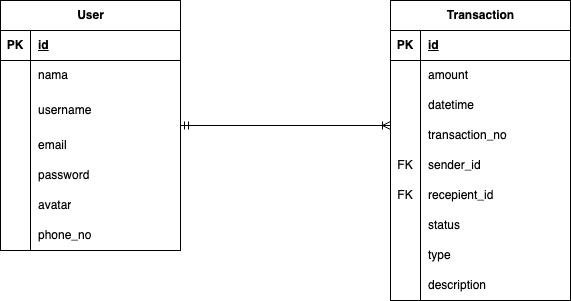

The diagram above was exported from draw.io. Its source (the exported page's mxGraphModel, read from the mxfile embedded in the PNG):
<mxGraphModel dx="734" dy="492" grid="1" gridSize="10" guides="1" tooltips="1" connect="1" arrows="1" fold="1" page="1" pageScale="1" pageWidth="850" pageHeight="1100" math="0" shadow="0">
  <root>
    <mxCell id="0" />
    <mxCell id="1" parent="0" />
    <mxCell id="2" value="User" style="shape=table;startSize=30;container=1;collapsible=1;childLayout=tableLayout;fixedRows=1;rowLines=0;fontStyle=1;align=center;resizeLast=1;html=1;" vertex="1" parent="1">
      <mxGeometry x="90" y="540" width="180" height="250" as="geometry">
        <mxRectangle x="90" y="440" width="70" height="30" as="alternateBounds" />
      </mxGeometry>
    </mxCell>
    <mxCell id="3" value="" style="shape=tableRow;horizontal=0;startSize=0;swimlaneHead=0;swimlaneBody=0;fillColor=none;collapsible=0;dropTarget=0;points=[[0,0.5],[1,0.5]];portConstraint=eastwest;top=0;left=0;right=0;bottom=1;" vertex="1" parent="2">
      <mxGeometry y="30" width="180" height="30" as="geometry" />
    </mxCell>
    <mxCell id="4" value="PK" style="shape=partialRectangle;connectable=0;fillColor=none;top=0;left=0;bottom=0;right=0;fontStyle=1;overflow=hidden;whiteSpace=wrap;html=1;" vertex="1" parent="3">
      <mxGeometry width="30" height="30" as="geometry">
        <mxRectangle width="30" height="30" as="alternateBounds" />
      </mxGeometry>
    </mxCell>
    <mxCell id="5" value="id" style="shape=partialRectangle;connectable=0;fillColor=none;top=0;left=0;bottom=0;right=0;align=left;spacingLeft=6;fontStyle=5;overflow=hidden;whiteSpace=wrap;html=1;" vertex="1" parent="3">
      <mxGeometry x="30" width="150" height="30" as="geometry">
        <mxRectangle width="150" height="30" as="alternateBounds" />
      </mxGeometry>
    </mxCell>
    <mxCell id="6" value="" style="shape=tableRow;horizontal=0;startSize=0;swimlaneHead=0;swimlaneBody=0;fillColor=none;collapsible=0;dropTarget=0;points=[[0,0.5],[1,0.5]];portConstraint=eastwest;top=0;left=0;right=0;bottom=0;" vertex="1" parent="2">
      <mxGeometry y="60" width="180" height="30" as="geometry" />
    </mxCell>
    <mxCell id="7" value="" style="shape=partialRectangle;connectable=0;fillColor=none;top=0;left=0;bottom=0;right=0;editable=1;overflow=hidden;whiteSpace=wrap;html=1;" vertex="1" parent="6">
      <mxGeometry width="30" height="30" as="geometry">
        <mxRectangle width="30" height="30" as="alternateBounds" />
      </mxGeometry>
    </mxCell>
    <mxCell id="8" value="nama" style="shape=partialRectangle;connectable=0;fillColor=none;top=0;left=0;bottom=0;right=0;align=left;spacingLeft=6;overflow=hidden;whiteSpace=wrap;html=1;" vertex="1" parent="6">
      <mxGeometry x="30" width="150" height="30" as="geometry">
        <mxRectangle width="150" height="30" as="alternateBounds" />
      </mxGeometry>
    </mxCell>
    <mxCell id="9" value="" style="shape=tableRow;horizontal=0;startSize=0;swimlaneHead=0;swimlaneBody=0;fillColor=none;collapsible=0;dropTarget=0;points=[[0,0.5],[1,0.5]];portConstraint=eastwest;top=0;left=0;right=0;bottom=0;" vertex="1" parent="2">
      <mxGeometry y="90" width="180" height="40" as="geometry" />
    </mxCell>
    <mxCell id="10" value="" style="shape=partialRectangle;connectable=0;fillColor=none;top=0;left=0;bottom=0;right=0;editable=1;overflow=hidden;whiteSpace=wrap;html=1;" vertex="1" parent="9">
      <mxGeometry width="30" height="40" as="geometry">
        <mxRectangle width="30" height="40" as="alternateBounds" />
      </mxGeometry>
    </mxCell>
    <mxCell id="11" value="username" style="shape=partialRectangle;connectable=0;fillColor=none;top=0;left=0;bottom=0;right=0;align=left;spacingLeft=6;overflow=hidden;whiteSpace=wrap;html=1;" vertex="1" parent="9">
      <mxGeometry x="30" width="150" height="40" as="geometry">
        <mxRectangle width="150" height="40" as="alternateBounds" />
      </mxGeometry>
    </mxCell>
    <mxCell id="12" value="" style="shape=tableRow;horizontal=0;startSize=0;swimlaneHead=0;swimlaneBody=0;fillColor=none;collapsible=0;dropTarget=0;points=[[0,0.5],[1,0.5]];portConstraint=eastwest;top=0;left=0;right=0;bottom=0;" vertex="1" parent="2">
      <mxGeometry y="130" width="180" height="30" as="geometry" />
    </mxCell>
    <mxCell id="13" value="" style="shape=partialRectangle;connectable=0;fillColor=none;top=0;left=0;bottom=0;right=0;editable=1;overflow=hidden;whiteSpace=wrap;html=1;" vertex="1" parent="12">
      <mxGeometry width="30" height="30" as="geometry">
        <mxRectangle width="30" height="30" as="alternateBounds" />
      </mxGeometry>
    </mxCell>
    <mxCell id="14" value="email" style="shape=partialRectangle;connectable=0;fillColor=none;top=0;left=0;bottom=0;right=0;align=left;spacingLeft=6;overflow=hidden;whiteSpace=wrap;html=1;" vertex="1" parent="12">
      <mxGeometry x="30" width="150" height="30" as="geometry">
        <mxRectangle width="150" height="30" as="alternateBounds" />
      </mxGeometry>
    </mxCell>
    <mxCell id="15" value="" style="shape=tableRow;horizontal=0;startSize=0;swimlaneHead=0;swimlaneBody=0;fillColor=none;collapsible=0;dropTarget=0;points=[[0,0.5],[1,0.5]];portConstraint=eastwest;top=0;left=0;right=0;bottom=0;" vertex="1" parent="2">
      <mxGeometry y="160" width="180" height="30" as="geometry" />
    </mxCell>
    <mxCell id="16" value="" style="shape=partialRectangle;connectable=0;fillColor=none;top=0;left=0;bottom=0;right=0;editable=1;overflow=hidden;whiteSpace=wrap;html=1;" vertex="1" parent="15">
      <mxGeometry width="30" height="30" as="geometry">
        <mxRectangle width="30" height="30" as="alternateBounds" />
      </mxGeometry>
    </mxCell>
    <mxCell id="17" value="password" style="shape=partialRectangle;connectable=0;fillColor=none;top=0;left=0;bottom=0;right=0;align=left;spacingLeft=6;overflow=hidden;whiteSpace=wrap;html=1;" vertex="1" parent="15">
      <mxGeometry x="30" width="150" height="30" as="geometry">
        <mxRectangle width="150" height="30" as="alternateBounds" />
      </mxGeometry>
    </mxCell>
    <mxCell id="18" value="" style="shape=tableRow;horizontal=0;startSize=0;swimlaneHead=0;swimlaneBody=0;fillColor=none;collapsible=0;dropTarget=0;points=[[0,0.5],[1,0.5]];portConstraint=eastwest;top=0;left=0;right=0;bottom=0;" vertex="1" parent="2">
      <mxGeometry y="190" width="180" height="30" as="geometry" />
    </mxCell>
    <mxCell id="19" value="" style="shape=partialRectangle;connectable=0;fillColor=none;top=0;left=0;bottom=0;right=0;editable=1;overflow=hidden;whiteSpace=wrap;html=1;" vertex="1" parent="18">
      <mxGeometry width="30" height="30" as="geometry">
        <mxRectangle width="30" height="30" as="alternateBounds" />
      </mxGeometry>
    </mxCell>
    <mxCell id="20" value="avatar" style="shape=partialRectangle;connectable=0;fillColor=none;top=0;left=0;bottom=0;right=0;align=left;spacingLeft=6;overflow=hidden;whiteSpace=wrap;html=1;" vertex="1" parent="18">
      <mxGeometry x="30" width="150" height="30" as="geometry">
        <mxRectangle width="150" height="30" as="alternateBounds" />
      </mxGeometry>
    </mxCell>
    <mxCell id="21" value="" style="shape=tableRow;horizontal=0;startSize=0;swimlaneHead=0;swimlaneBody=0;fillColor=none;collapsible=0;dropTarget=0;points=[[0,0.5],[1,0.5]];portConstraint=eastwest;top=0;left=0;right=0;bottom=0;" vertex="1" parent="2">
      <mxGeometry y="220" width="180" height="30" as="geometry" />
    </mxCell>
    <mxCell id="22" value="" style="shape=partialRectangle;connectable=0;fillColor=none;top=0;left=0;bottom=0;right=0;editable=1;overflow=hidden;whiteSpace=wrap;html=1;" vertex="1" parent="21">
      <mxGeometry width="30" height="30" as="geometry">
        <mxRectangle width="30" height="30" as="alternateBounds" />
      </mxGeometry>
    </mxCell>
    <mxCell id="23" value="phone_no" style="shape=partialRectangle;connectable=0;fillColor=none;top=0;left=0;bottom=0;right=0;align=left;spacingLeft=6;overflow=hidden;whiteSpace=wrap;html=1;" vertex="1" parent="21">
      <mxGeometry x="30" width="150" height="30" as="geometry">
        <mxRectangle width="150" height="30" as="alternateBounds" />
      </mxGeometry>
    </mxCell>
    <mxCell id="24" value="Transaction" style="shape=table;startSize=30;container=1;collapsible=1;childLayout=tableLayout;fixedRows=1;rowLines=0;fontStyle=1;align=center;resizeLast=1;html=1;" vertex="1" parent="1">
      <mxGeometry x="480" y="540" width="180" height="300" as="geometry">
        <mxRectangle x="90" y="440" width="70" height="30" as="alternateBounds" />
      </mxGeometry>
    </mxCell>
    <mxCell id="25" value="" style="shape=tableRow;horizontal=0;startSize=0;swimlaneHead=0;swimlaneBody=0;fillColor=none;collapsible=0;dropTarget=0;points=[[0,0.5],[1,0.5]];portConstraint=eastwest;top=0;left=0;right=0;bottom=1;" vertex="1" parent="24">
      <mxGeometry y="30" width="180" height="30" as="geometry" />
    </mxCell>
    <mxCell id="26" value="PK" style="shape=partialRectangle;connectable=0;fillColor=none;top=0;left=0;bottom=0;right=0;fontStyle=1;overflow=hidden;whiteSpace=wrap;html=1;" vertex="1" parent="25">
      <mxGeometry width="30" height="30" as="geometry">
        <mxRectangle width="30" height="30" as="alternateBounds" />
      </mxGeometry>
    </mxCell>
    <mxCell id="27" value="id" style="shape=partialRectangle;connectable=0;fillColor=none;top=0;left=0;bottom=0;right=0;align=left;spacingLeft=6;fontStyle=5;overflow=hidden;whiteSpace=wrap;html=1;" vertex="1" parent="25">
      <mxGeometry x="30" width="150" height="30" as="geometry">
        <mxRectangle width="150" height="30" as="alternateBounds" />
      </mxGeometry>
    </mxCell>
    <mxCell id="28" value="" style="shape=tableRow;horizontal=0;startSize=0;swimlaneHead=0;swimlaneBody=0;fillColor=none;collapsible=0;dropTarget=0;points=[[0,0.5],[1,0.5]];portConstraint=eastwest;top=0;left=0;right=0;bottom=0;" vertex="1" parent="24">
      <mxGeometry y="60" width="180" height="30" as="geometry" />
    </mxCell>
    <mxCell id="29" value="" style="shape=partialRectangle;connectable=0;fillColor=none;top=0;left=0;bottom=0;right=0;editable=1;overflow=hidden;whiteSpace=wrap;html=1;" vertex="1" parent="28">
      <mxGeometry width="30" height="30" as="geometry">
        <mxRectangle width="30" height="30" as="alternateBounds" />
      </mxGeometry>
    </mxCell>
    <mxCell id="30" value="amount" style="shape=partialRectangle;connectable=0;fillColor=none;top=0;left=0;bottom=0;right=0;align=left;spacingLeft=6;overflow=hidden;whiteSpace=wrap;html=1;" vertex="1" parent="28">
      <mxGeometry x="30" width="150" height="30" as="geometry">
        <mxRectangle width="150" height="30" as="alternateBounds" />
      </mxGeometry>
    </mxCell>
    <mxCell id="31" value="" style="shape=tableRow;horizontal=0;startSize=0;swimlaneHead=0;swimlaneBody=0;fillColor=none;collapsible=0;dropTarget=0;points=[[0,0.5],[1,0.5]];portConstraint=eastwest;top=0;left=0;right=0;bottom=0;" vertex="1" parent="24">
      <mxGeometry y="90" width="180" height="30" as="geometry" />
    </mxCell>
    <mxCell id="32" value="" style="shape=partialRectangle;connectable=0;fillColor=none;top=0;left=0;bottom=0;right=0;editable=1;overflow=hidden;whiteSpace=wrap;html=1;" vertex="1" parent="31">
      <mxGeometry width="30" height="30" as="geometry">
        <mxRectangle width="30" height="30" as="alternateBounds" />
      </mxGeometry>
    </mxCell>
    <mxCell id="33" value="datetime" style="shape=partialRectangle;connectable=0;fillColor=none;top=0;left=0;bottom=0;right=0;align=left;spacingLeft=6;overflow=hidden;whiteSpace=wrap;html=1;" vertex="1" parent="31">
      <mxGeometry x="30" width="150" height="30" as="geometry">
        <mxRectangle width="150" height="30" as="alternateBounds" />
      </mxGeometry>
    </mxCell>
    <mxCell id="34" value="" style="shape=tableRow;horizontal=0;startSize=0;swimlaneHead=0;swimlaneBody=0;fillColor=none;collapsible=0;dropTarget=0;points=[[0,0.5],[1,0.5]];portConstraint=eastwest;top=0;left=0;right=0;bottom=0;" vertex="1" parent="24">
      <mxGeometry y="120" width="180" height="30" as="geometry" />
    </mxCell>
    <mxCell id="35" value="" style="shape=partialRectangle;connectable=0;fillColor=none;top=0;left=0;bottom=0;right=0;editable=1;overflow=hidden;whiteSpace=wrap;html=1;" vertex="1" parent="34">
      <mxGeometry width="30" height="30" as="geometry">
        <mxRectangle width="30" height="30" as="alternateBounds" />
      </mxGeometry>
    </mxCell>
    <mxCell id="36" value="transaction_no" style="shape=partialRectangle;connectable=0;fillColor=none;top=0;left=0;bottom=0;right=0;align=left;spacingLeft=6;overflow=hidden;whiteSpace=wrap;html=1;" vertex="1" parent="34">
      <mxGeometry x="30" width="150" height="30" as="geometry">
        <mxRectangle width="150" height="30" as="alternateBounds" />
      </mxGeometry>
    </mxCell>
    <mxCell id="37" value="" style="shape=tableRow;horizontal=0;startSize=0;swimlaneHead=0;swimlaneBody=0;fillColor=none;collapsible=0;dropTarget=0;points=[[0,0.5],[1,0.5]];portConstraint=eastwest;top=0;left=0;right=0;bottom=0;" vertex="1" parent="24">
      <mxGeometry y="150" width="180" height="30" as="geometry" />
    </mxCell>
    <mxCell id="38" value="FK" style="shape=partialRectangle;connectable=0;fillColor=none;top=0;left=0;bottom=0;right=0;editable=1;overflow=hidden;whiteSpace=wrap;html=1;" vertex="1" parent="37">
      <mxGeometry width="30" height="30" as="geometry">
        <mxRectangle width="30" height="30" as="alternateBounds" />
      </mxGeometry>
    </mxCell>
    <mxCell id="39" value="sender_id" style="shape=partialRectangle;connectable=0;fillColor=none;top=0;left=0;bottom=0;right=0;align=left;spacingLeft=6;overflow=hidden;whiteSpace=wrap;html=1;" vertex="1" parent="37">
      <mxGeometry x="30" width="150" height="30" as="geometry">
        <mxRectangle width="150" height="30" as="alternateBounds" />
      </mxGeometry>
    </mxCell>
    <mxCell id="40" value="" style="shape=tableRow;horizontal=0;startSize=0;swimlaneHead=0;swimlaneBody=0;fillColor=none;collapsible=0;dropTarget=0;points=[[0,0.5],[1,0.5]];portConstraint=eastwest;top=0;left=0;right=0;bottom=0;" vertex="1" parent="24">
      <mxGeometry y="180" width="180" height="30" as="geometry" />
    </mxCell>
    <mxCell id="41" value="FK" style="shape=partialRectangle;connectable=0;fillColor=none;top=0;left=0;bottom=0;right=0;editable=1;overflow=hidden;whiteSpace=wrap;html=1;" vertex="1" parent="40">
      <mxGeometry width="30" height="30" as="geometry">
        <mxRectangle width="30" height="30" as="alternateBounds" />
      </mxGeometry>
    </mxCell>
    <mxCell id="42" value="recepient_id" style="shape=partialRectangle;connectable=0;fillColor=none;top=0;left=0;bottom=0;right=0;align=left;spacingLeft=6;overflow=hidden;whiteSpace=wrap;html=1;" vertex="1" parent="40">
      <mxGeometry x="30" width="150" height="30" as="geometry">
        <mxRectangle width="150" height="30" as="alternateBounds" />
      </mxGeometry>
    </mxCell>
    <mxCell id="43" value="" style="shape=tableRow;horizontal=0;startSize=0;swimlaneHead=0;swimlaneBody=0;fillColor=none;collapsible=0;dropTarget=0;points=[[0,0.5],[1,0.5]];portConstraint=eastwest;top=0;left=0;right=0;bottom=0;" vertex="1" parent="24">
      <mxGeometry y="210" width="180" height="30" as="geometry" />
    </mxCell>
    <mxCell id="44" value="" style="shape=partialRectangle;connectable=0;fillColor=none;top=0;left=0;bottom=0;right=0;editable=1;overflow=hidden;whiteSpace=wrap;html=1;" vertex="1" parent="43">
      <mxGeometry width="30" height="30" as="geometry">
        <mxRectangle width="30" height="30" as="alternateBounds" />
      </mxGeometry>
    </mxCell>
    <mxCell id="45" value="status" style="shape=partialRectangle;connectable=0;fillColor=none;top=0;left=0;bottom=0;right=0;align=left;spacingLeft=6;overflow=hidden;whiteSpace=wrap;html=1;" vertex="1" parent="43">
      <mxGeometry x="30" width="150" height="30" as="geometry">
        <mxRectangle width="150" height="30" as="alternateBounds" />
      </mxGeometry>
    </mxCell>
    <mxCell id="46" value="" style="shape=tableRow;horizontal=0;startSize=0;swimlaneHead=0;swimlaneBody=0;fillColor=none;collapsible=0;dropTarget=0;points=[[0,0.5],[1,0.5]];portConstraint=eastwest;top=0;left=0;right=0;bottom=0;" vertex="1" parent="24">
      <mxGeometry y="240" width="180" height="30" as="geometry" />
    </mxCell>
    <mxCell id="47" value="" style="shape=partialRectangle;connectable=0;fillColor=none;top=0;left=0;bottom=0;right=0;editable=1;overflow=hidden;whiteSpace=wrap;html=1;" vertex="1" parent="46">
      <mxGeometry width="30" height="30" as="geometry">
        <mxRectangle width="30" height="30" as="alternateBounds" />
      </mxGeometry>
    </mxCell>
    <mxCell id="48" value="type" style="shape=partialRectangle;connectable=0;fillColor=none;top=0;left=0;bottom=0;right=0;align=left;spacingLeft=6;overflow=hidden;whiteSpace=wrap;html=1;" vertex="1" parent="46">
      <mxGeometry x="30" width="150" height="30" as="geometry">
        <mxRectangle width="150" height="30" as="alternateBounds" />
      </mxGeometry>
    </mxCell>
    <mxCell id="49" value="" style="shape=tableRow;horizontal=0;startSize=0;swimlaneHead=0;swimlaneBody=0;fillColor=none;collapsible=0;dropTarget=0;points=[[0,0.5],[1,0.5]];portConstraint=eastwest;top=0;left=0;right=0;bottom=0;" vertex="1" parent="24">
      <mxGeometry y="270" width="180" height="30" as="geometry" />
    </mxCell>
    <mxCell id="50" value="" style="shape=partialRectangle;connectable=0;fillColor=none;top=0;left=0;bottom=0;right=0;editable=1;overflow=hidden;whiteSpace=wrap;html=1;" vertex="1" parent="49">
      <mxGeometry width="30" height="30" as="geometry">
        <mxRectangle width="30" height="30" as="alternateBounds" />
      </mxGeometry>
    </mxCell>
    <mxCell id="51" value="description" style="shape=partialRectangle;connectable=0;fillColor=none;top=0;left=0;bottom=0;right=0;align=left;spacingLeft=6;overflow=hidden;whiteSpace=wrap;html=1;" vertex="1" parent="49">
      <mxGeometry x="30" width="150" height="30" as="geometry">
        <mxRectangle width="150" height="30" as="alternateBounds" />
      </mxGeometry>
    </mxCell>
    <mxCell id="52" style="edgeStyle=orthogonalEdgeStyle;rounded=0;orthogonalLoop=1;jettySize=auto;html=1;endArrow=ERoneToMany;endFill=0;startArrow=ERmandOne;startFill=0;" edge="1" source="2" parent="1">
      <mxGeometry relative="1" as="geometry">
        <mxPoint x="480" y="665" as="targetPoint" />
      </mxGeometry>
    </mxCell>
  </root>
</mxGraphModel>